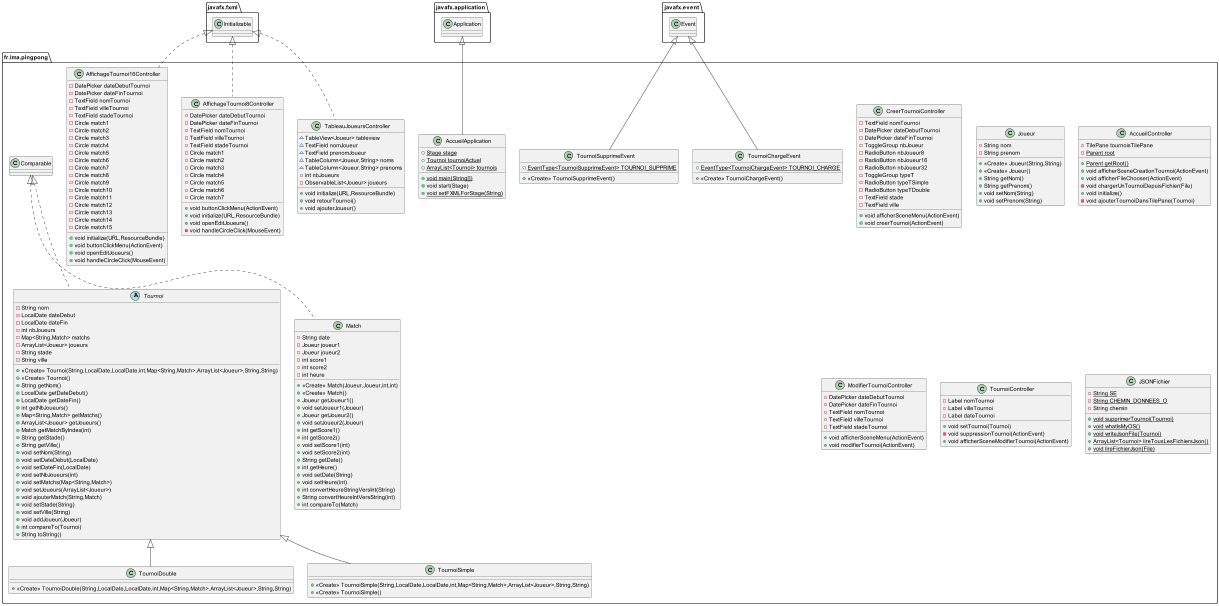

The diagram above was rendered by PlantUML. Its source (embedded in the PNG):
@startuml
class fr.lma.pingpong.AffichageTournoi8Controller {
- DatePicker dateDebutTournoi
- DatePicker dateFinTournoi
- TextField nomTournoi
- TextField villeTournoi
- TextField stadeTournoi
- Circle match1
- Circle match2
- Circle match3
- Circle match4
- Circle match5
- Circle match6
- Circle match7
+ void buttonClickMenu(ActionEvent)
+ void initialize(URL,ResourceBundle)
+ void openEditJoueurs()
- void handleCircleClick(MouseEvent)
}
class fr.lma.pingpong.CreerTournoiController {
- TextField nomTournoi
- DatePicker dateDebutTournoi
- DatePicker dateFinTournoi
- ToggleGroup nbJoueur
- RadioButton nbJoueur8
- RadioButton nbJoueur16
- RadioButton nbJoueur32
- ToggleGroup typeT
- RadioButton typeTSimple
- RadioButton typeTDouble
- TextField stade
- TextField ville
+ void afficherSceneMenu(ActionEvent)
+ void creerTournoi(ActionEvent)
}
class fr.lma.pingpong.AffichageTournoi16Controller {
- DatePicker dateDebutTournoi
- DatePicker dateFinTournoi
- TextField nomTournoi
- TextField villeTournoi
- TextField stadeTournoi
- Circle match1
- Circle match2
- Circle match3
- Circle match4
- Circle match5
- Circle match6
- Circle match7
- Circle match8
- Circle match9
- Circle match10
- Circle match11
- Circle match12
- Circle match13
- Circle match14
- Circle match15
+ void initialize(URL,ResourceBundle)
+ void buttonClickMenu(ActionEvent)
+ void openEditJoueurs()
+ void handleCircleClick(MouseEvent)
}
class fr.lma.pingpong.TableauJoueursController {
~ TableView<Joueur> tableview
~ TextField nomJoueur
~ TextField prenomJoueur
~ TableColumn<Joueur,String> noms
~ TableColumn<Joueur,String> prenoms
- int nbJoueurs
- ObservableList<Joueur> joueurs
+ void initialize(URL,ResourceBundle)
+ void retourTournoi()
+ void ajouterJoueur()
}
class fr.lma.pingpong.AccueilApplication {
+ {static} Stage stage
+ {static} Tournoi tournoiActuel
+ {static} ArrayList<Tournoi> tournois
+ {static} void main(String[])
+ void start(Stage)
+ {static} void setFXMLForStage(String)
}
class fr.lma.pingpong.Match {
- String date
- Joueur joueur1
- Joueur joueur2
- int score1
- int score2
- int heure
+ <<Create>> Match(Joueur,Joueur,int,int)
+ <<Create>> Match()
+ Joueur getJoueur1()
+ void setJoueur1(Joueur)
+ Joueur getJoueur2()
+ void setJoueur2(Joueur)
+ int getScore1()
+ int getScore2()
+ void setScore1(int)
+ void setScore2(int)
+ String getDate()
+ int getHeure()
+ void setDate(String)
+ void setHeure(int)
+ int convertHeureStringVersInt(String)
+ String convertHeureIntVersString(int)
+ int compareTo(Match)
}
class fr.lma.pingpong.Joueur {
- String nom
- String prenom
+ <<Create>> Joueur(String,String)
+ <<Create>> Joueur()
+ String getNom()
+ String getPrenom()
+ void setNom(String)
+ void setPrenom(String)
}
class fr.lma.pingpong.AccueilController {
- TilePane tournoisTilePane
- {static} Parent root
+ {static} Parent getRoot()
+ void afficherSceneCreationTournoi(ActionEvent)
+ void afficherFileChooser(ActionEvent)
- void chargerUnTournoiDepuisFichier(File)
+ void initialize()
- void ajouterTournoiDansTilePane(Tournoi)
}
class fr.lma.pingpong.TournoiChargeEvent {
+ {static} EventType<TournoiChargeEvent> TOURNOI_CHARGE
+ <<Create>> TournoiChargeEvent()
}
class fr.lma.pingpong.TournoiDouble {
+ <<Create>> TournoiDouble(String,LocalDate,LocalDate,int,Map<String,Match>,ArrayList<Joueur>,String,String)
}
class fr.lma.pingpong.TournoiSimple {
+ <<Create>> TournoiSimple(String,LocalDate,LocalDate,int,Map<String,Match>,ArrayList<Joueur>,String,String)
+ <<Create>> TournoiSimple()
}
class fr.lma.pingpong.ModifierTournoiController {
- DatePicker dateDebutTournoi
- DatePicker dateFinTournoi
- TextField nomTournoi
- TextField villeTournoi
- TextField stadeTournoi
+ void afficherSceneMenu(ActionEvent)
+ void modifierTournoi(ActionEvent)
}
abstract class fr.lma.pingpong.Tournoi {
- String nom
- LocalDate dateDebut
- LocalDate dateFin
- int nbJoueurs
- Map<String,Match> matchs
- ArrayList<Joueur> joueurs
- String stade
- String ville
+ <<Create>> Tournoi(String,LocalDate,LocalDate,int,Map<String,Match>,ArrayList<Joueur>,String,String)
+ <<Create>> Tournoi()
+ String getNom()
+ LocalDate getDateDebut()
+ LocalDate getDateFin()
+ int getNbJoueurs()
+ Map<String,Match> getMatchs()
+ ArrayList<Joueur> getJoueurs()
+ Match getMatchByIndex(int)
+ String getStade()
+ String getVille()
+ void setNom(String)
+ void setDateDebut(LocalDate)
+ void setDateFin(LocalDate)
+ void setNbJoueurs(int)
+ void setMatchs(Map<String,Match>)
+ void setJoueurs(ArrayList<Joueur>)
+ void ajouterMatch(String,Match)
+ void setStade(String)
+ void setVille(String)
+ void addJoueur(Joueur)
+ int compareTo(Tournoi)
+ String toString()
}
class fr.lma.pingpong.TournoiController {
- Label nomTournoi
- Label villeTournoi
- Label dateTournoi
+ void setTournoi(Tournoi)
- void suppressionTournoi(ActionEvent)
+ void afficherSceneModifierTournoi(ActionEvent)
}
class fr.lma.pingpong.JSONFichier {
- {static} String SE
- {static} String CHEMIN_DONNEES_O
- String chemin
+ {static} void supprimerTournoi(Tournoi)
+ {static} void whatIsMyOS()
+ {static} void writeJsonFile(Tournoi)
+ {static} ArrayList<Tournoi> lireTousLesFichiersJson()
+ {static} void lireFichierJson(File)
}
class fr.lma.pingpong.TournoiSupprimeEvent {
+ {static} EventType<TournoiSupprimeEvent> TOURNOI_SUPPRIME
+ <<Create>> TournoiSupprimeEvent()
}


javafx.fxml.Initializable <|.. fr.lma.pingpong.AffichageTournoi8Controller
javafx.fxml.Initializable <|.. fr.lma.pingpong.AffichageTournoi16Controller
javafx.fxml.Initializable <|.. fr.lma.pingpong.TableauJoueursController
javafx.application.Application <|-- fr.lma.pingpong.AccueilApplication
fr.lma.pingpong.Comparable <|.. fr.lma.pingpong.Match
javafx.event.Event <|-- fr.lma.pingpong.TournoiChargeEvent
fr.lma.pingpong.Tournoi <|-- fr.lma.pingpong.TournoiDouble
fr.lma.pingpong.Tournoi <|-- fr.lma.pingpong.TournoiSimple
fr.lma.pingpong.Comparable <|.. fr.lma.pingpong.Tournoi
javafx.event.Event <|-- fr.lma.pingpong.TournoiSupprimeEvent
@enduml